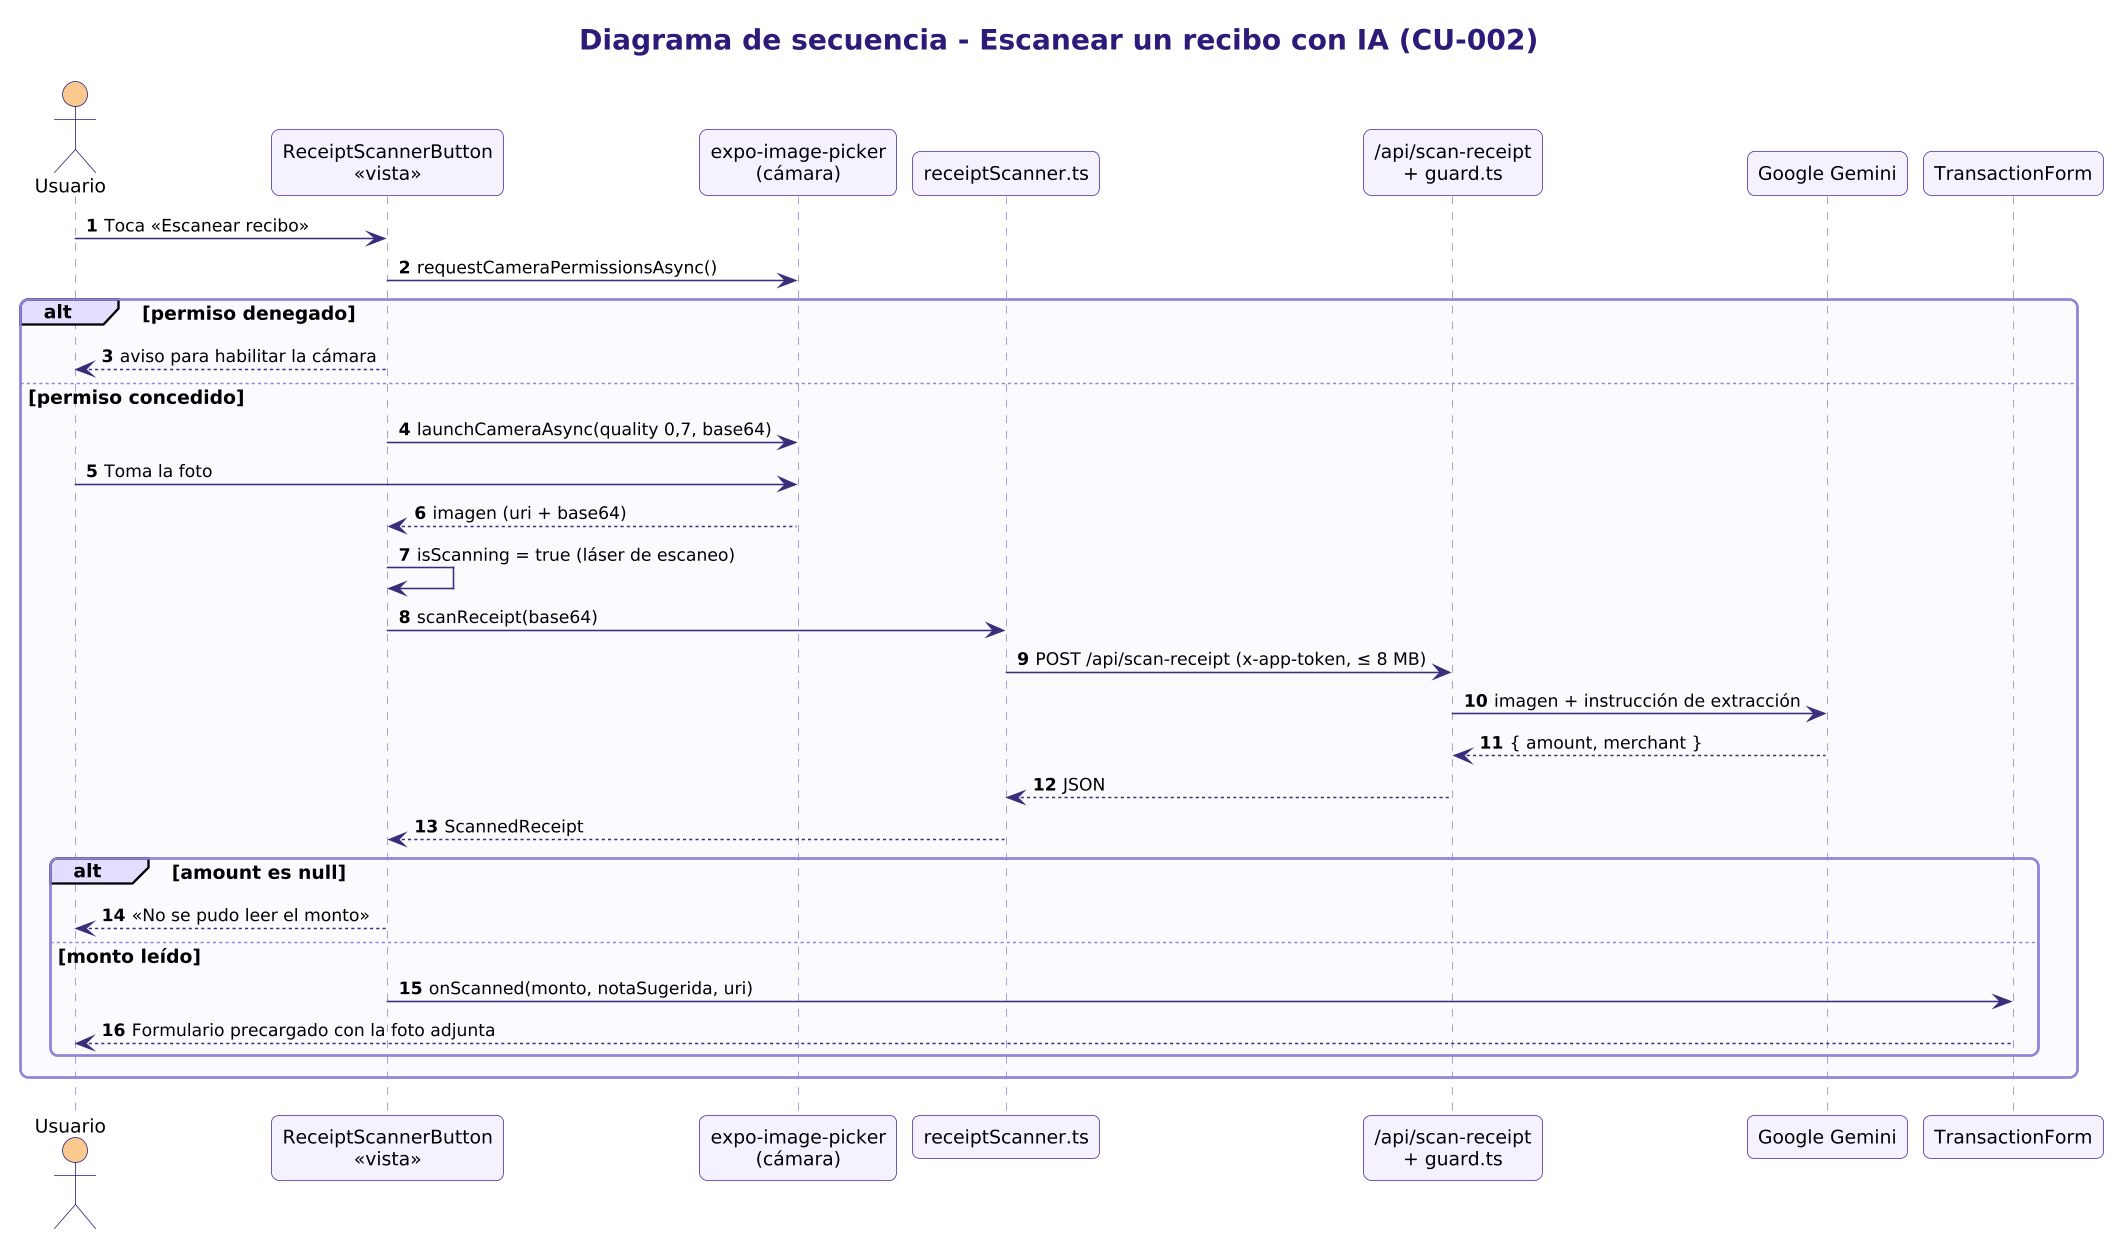

The diagram above was rendered by PlantUML. Its source (embedded in the PNG):
@startuml 04d_secuencia_escanear_recibo
!include _estilo.iuml
title Diagrama de secuencia - Escanear un recibo con IA (CU-002)
autonumber
actor Usuario as U
participant "ReceiptScannerButton\n<<vista>>" as RB
participant "expo-image-picker\n(cámara)" as CAM
participant "receiptScanner.ts" as RS
participant "/api/scan-receipt\n+ guard.ts" as API
participant "Google Gemini" as GEM
participant "TransactionForm" as F

U -> RB : Toca «Escanear recibo»
RB -> CAM : requestCameraPermissionsAsync()
alt permiso denegado
  RB --> U : aviso para habilitar la cámara
else permiso concedido
RB -> CAM : launchCameraAsync(quality 0,7, base64)
U -> CAM : Toma la foto
CAM --> RB : imagen (uri + base64)
RB -> RB : isScanning = true (láser de escaneo)
RB -> RS : scanReceipt(base64)
RS -> API : POST /api/scan-receipt (x-app-token, ≤ 8 MB)
API -> GEM : imagen + instrucción de extracción
GEM --> API : { amount, merchant }
API --> RS : JSON
RS --> RB : ScannedReceipt
alt amount es null
  RB --> U : «No se pudo leer el monto»
else monto leído
  RB -> F : onScanned(monto, notaSugerida, uri)
  F --> U : Formulario precargado con la foto adjunta
end
end
@enduml